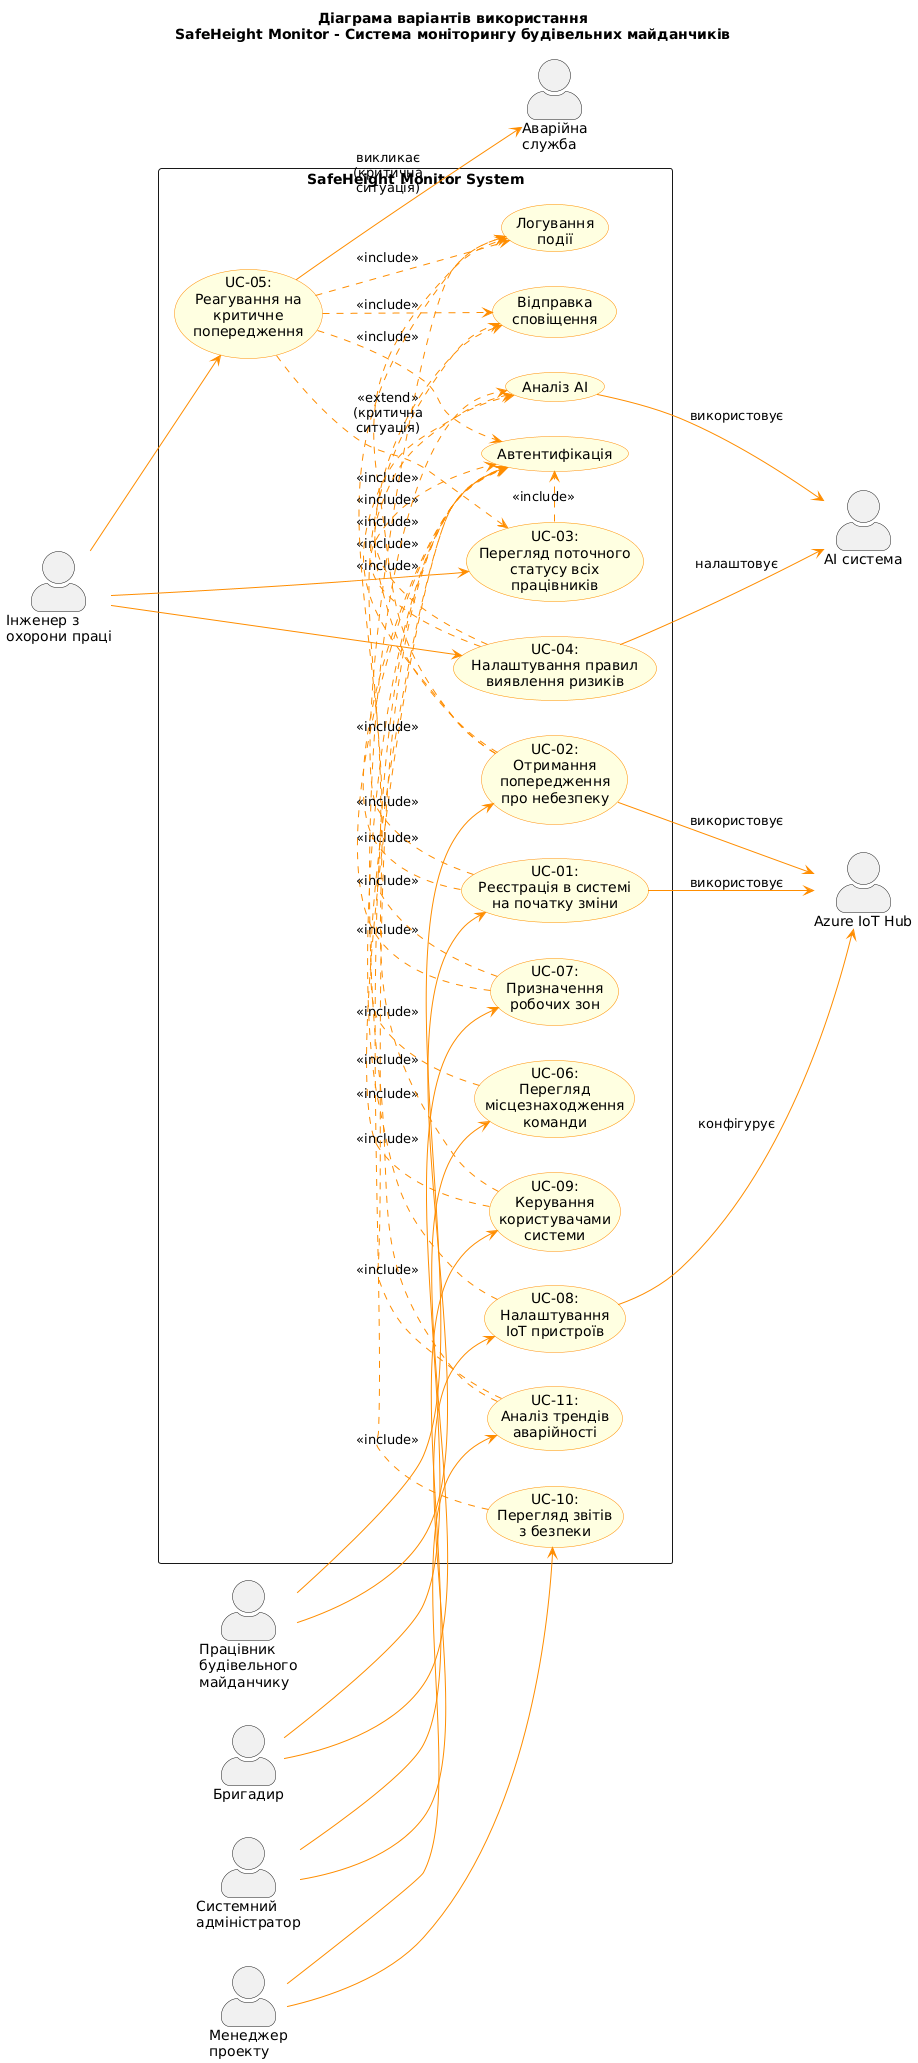

The diagram above was rendered by PlantUML. Its source (embedded in the PNG):
@startuml
title Діаграма варіантів використання\nSafeHeight Monitor - Система моніторингу будівельних майданчиків

left to right direction

' Стилізація
skinparam actorStyle awesome
skinparam packageStyle rectangle
skinparam usecase {
    BackgroundColor LightYellow
    BorderColor DarkOrange
    ArrowColor DarkOrange
}

' Актори (зліва)
actor "Працівник\nбудівельного\nмайданчику" as Worker
actor "Інженер з\nохорони праці" as SafetyEng
actor "Бригадир" as Foreman
actor "Системний\nадміністратор" as Admin
actor "Менеджер\nпроекту" as PM

' Зовнішні системи (справа)
actor "Azure IoT Hub" as IoTHub
actor "AI система" as AI
actor "Аварійна\nслужба" as Emergency

' Система
rectangle "SafeHeight Monitor System" {

    ' Use Cases для Працівника
    usecase "UC-01:\nРеєстрація в системі\nна початку зміни" as UC01
    usecase "UC-02:\nОтримання\nпопередження\nпро небезпеку" as UC02

    ' Use Cases для Інженера з охорони праці
    usecase "UC-03:\nПерегляд поточного\nстатусу всіх\nпрацівників" as UC03
    usecase "UC-04:\nНалаштування правил\nвиявлення ризиків" as UC04
    usecase "UC-05:\nРеагування на\nкритичне\nпопередження" as UC05

    ' Use Cases для Бригадира
    usecase "UC-06:\nПерегляд\nмісцезнаходження\nкоманди" as UC06
    usecase "UC-07:\nПризначення\nробочих зон" as UC07

    ' Use Cases для Системного адміністратора
    usecase "UC-08:\nНалаштування\nIoT пристроїв" as UC08
    usecase "UC-09:\nКерування\nкористувачами\nсистеми" as UC09

    ' Use Cases для Менеджера проекту
    usecase "UC-10:\nПерегляд звітів\nз безпеки" as UC10
    usecase "UC-11:\nАналіз трендів\nаварійності" as UC11

    ' Загальні use cases (include)
    usecase "Автентифікація" as Auth
    usecase "Відправка\nсповіщення" as Notify
    usecase "Логування\nподії" as Log
    usecase "Аналіз AI" as AIAnalysis
}

' Зв'язки Працівника
Worker --> UC01
Worker --> UC02

' Зв'язки Інженера з охорони праці
SafetyEng --> UC03
SafetyEng --> UC04
SafetyEng --> UC05

' Зв'язки Бригадира
Foreman --> UC06
Foreman --> UC07

' Зв'язки Адміністратора
Admin --> UC08
Admin --> UC09

' Зв'язки Менеджера
PM --> UC10
PM --> UC11

' Include відношення
UC01 .> Auth : <<include>>
UC03 .> Auth : <<include>>
UC04 .> Auth : <<include>>
UC05 .> Auth : <<include>>
UC06 .> Auth : <<include>>
UC07 .> Auth : <<include>>
UC08 .> Auth : <<include>>
UC09 .> Auth : <<include>>
UC10 .> Auth : <<include>>
UC11 .> Auth : <<include>>

UC02 .> Notify : <<include>>
UC05 .> Notify : <<include>>
UC07 .> Notify : <<include>>

UC01 .> Log : <<include>>
UC02 .> Log : <<include>>
UC05 .> Log : <<include>>
UC09 .> Log : <<include>>

UC02 .> AIAnalysis : <<include>>
UC04 .> AIAnalysis : <<include>>
UC11 .> AIAnalysis : <<include>>

' Extend відношення
UC05 ..> UC03 : <<extend>>\n(критична\nситуація)

' Взаємодія з зовнішніми системами
UC01 --> IoTHub : використовує
UC02 --> IoTHub : використовує
UC08 --> IoTHub : конфігурує

AIAnalysis --> AI : використовує
UC04 --> AI : налаштовує

UC05 --> Emergency : викликає\n(критична\nситуація)
@enduml